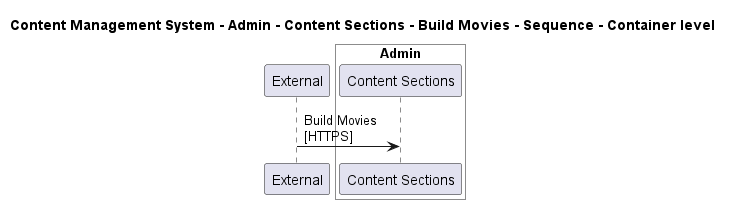

The diagram above was rendered by PlantUML. Its source (embedded in the PNG):
@startuml

title Content Management System - Admin - Content Sections - Build Movies - Sequence - Container level

participant "External" as C4InterFlow.SoftwareSystems.ExternalSystem

box "Admin" #White
    participant "Content Sections" as ContentManagementSystem.SoftwareSystems.Admin.Containers.ContentSections
end box


C4InterFlow.SoftwareSystems.ExternalSystem -> ContentManagementSystem.SoftwareSystems.Admin.Containers.ContentSections : Build Movies\n[HTTPS]


@enduml